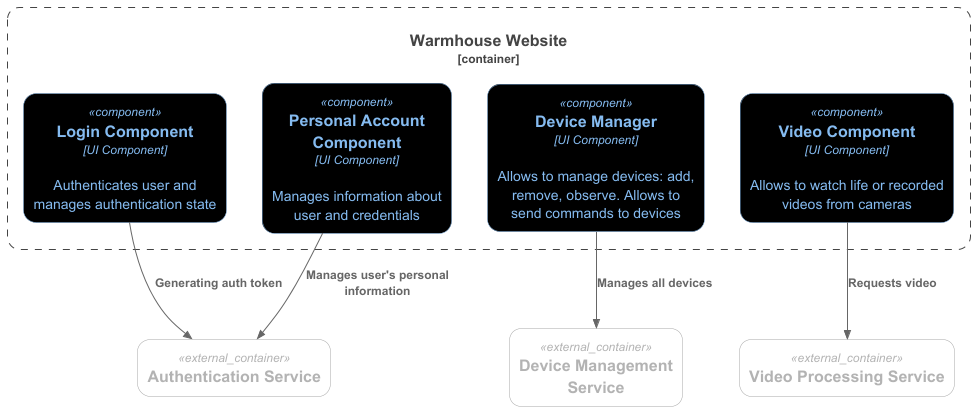

The diagram above was rendered by PlantUML. Its source (embedded in the PNG):
@startuml

!NEW_C4_STYLE=1
!include C4_Component.puml

Container_Boundary(webapp, "Warmhouse Website") {
    Component(authComponent, "Login Component", "UI Component", $descr="Authenticates user and manages authentication state")
    Component(deviceComponent, "Device Manager", "UI Component", $descr="Allows to manage devices: add, remove, observe. Allows to send commands to devices")
    Component(videoComponent, "Video Component", "UI Component", $descr="Allows to watch life or recorded videos from cameras")
    Component(accountComponent, "Personal Account Component", "UI Component", $descr="Manages information about user and credentials")
}

Container_Ext(deviceMgr, "Device Management Service")
Container_Ext(video, "Video Processing Service")
Container_Ext(authService, "Authentication Service")

Rel(authComponent, authService, "Generating auth token")
Rel(accountComponent, authService, "Manages user's personal information")
Rel(deviceComponent, deviceMgr, "Manages all devices")
Rel(videoComponent, video, "Requests video")
@enduml